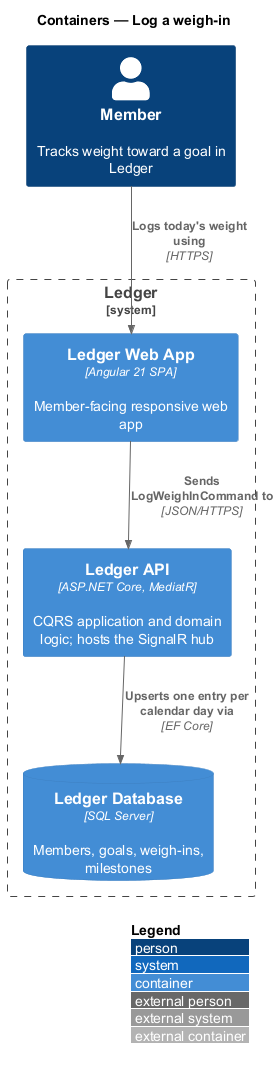

The diagram above was rendered by PlantUML. Its source (embedded in the PNG):
@startuml
!include <C4/C4_Container>
LAYOUT_WITH_LEGEND()
title Containers — Log a weigh-in

Person(member, "Member", "Tracks weight toward a goal in Ledger")
System_Boundary(ledger, "Ledger") {
  Container(web, "Ledger Web App", "Angular 21 SPA", "Member-facing responsive web app")
  Container(api, "Ledger API", "ASP.NET Core, MediatR", "CQRS application and domain logic; hosts the SignalR hub")
  ContainerDb(db, "Ledger Database", "SQL Server", "Members, goals, weigh-ins, milestones")
}
Rel(member, web, "Logs today's weight using", "HTTPS")
Rel(web, api, "Sends LogWeighInCommand to", "JSON/HTTPS")
Rel(api, db, "Upserts one entry per calendar day via", "EF Core")
@enduml